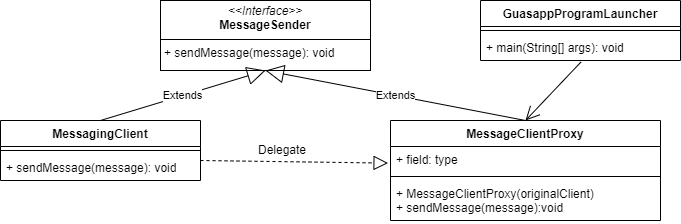

The diagram above was exported from draw.io. Its source (the exported page's mxGraphModel, read from the mxfile embedded in the PNG):
<mxGraphModel dx="1290" dy="621" grid="1" gridSize="10" guides="1" tooltips="1" connect="1" arrows="1" fold="1" page="1" pageScale="1" pageWidth="827" pageHeight="1169" math="0" shadow="0">
  <root>
    <mxCell id="WIyWlLk6GJQsqaUBKTNV-0" />
    <mxCell id="WIyWlLk6GJQsqaUBKTNV-1" parent="WIyWlLk6GJQsqaUBKTNV-0" />
    <mxCell id="2SxHMSEIb6GLLjdD42Cf-0" value="GuasappProgramLauncher" style="swimlane;fontStyle=1;align=center;verticalAlign=top;childLayout=stackLayout;horizontal=1;startSize=26;horizontalStack=0;resizeParent=1;resizeParentMax=0;resizeLast=0;collapsible=1;marginBottom=0;whiteSpace=wrap;html=1;" parent="WIyWlLk6GJQsqaUBKTNV-1" vertex="1">
      <mxGeometry x="520" y="280" width="200" height="60" as="geometry" />
    </mxCell>
    <mxCell id="2SxHMSEIb6GLLjdD42Cf-2" value="" style="line;strokeWidth=1;fillColor=none;align=left;verticalAlign=middle;spacingTop=-1;spacingLeft=3;spacingRight=3;rotatable=0;labelPosition=right;points=[];portConstraint=eastwest;strokeColor=inherit;" parent="2SxHMSEIb6GLLjdD42Cf-0" vertex="1">
      <mxGeometry y="26" width="200" height="8" as="geometry" />
    </mxCell>
    <mxCell id="2SxHMSEIb6GLLjdD42Cf-3" value="+ main(String[] args): void" style="text;strokeColor=none;fillColor=none;align=left;verticalAlign=top;spacingLeft=4;spacingRight=4;overflow=hidden;rotatable=0;points=[[0,0.5],[1,0.5]];portConstraint=eastwest;whiteSpace=wrap;html=1;" parent="2SxHMSEIb6GLLjdD42Cf-0" vertex="1">
      <mxGeometry y="34" width="200" height="26" as="geometry" />
    </mxCell>
    <mxCell id="2SxHMSEIb6GLLjdD42Cf-4" value="&lt;p style=&quot;margin:0px;margin-top:4px;text-align:center;&quot;&gt;&lt;i&gt;&amp;lt;&amp;lt;Interface&amp;gt;&amp;gt;&lt;/i&gt;&lt;br&gt;&lt;b&gt;MessageSender&lt;/b&gt;&lt;/p&gt;&lt;hr size=&quot;1&quot; style=&quot;border-style:solid;&quot;&gt;&lt;p style=&quot;margin:0px;margin-left:4px;&quot;&gt;+ sendMessage(message): void&lt;/p&gt;" style="verticalAlign=top;align=left;overflow=fill;html=1;whiteSpace=wrap;" parent="WIyWlLk6GJQsqaUBKTNV-1" vertex="1">
      <mxGeometry x="200" y="280" width="210" height="70" as="geometry" />
    </mxCell>
    <mxCell id="2SxHMSEIb6GLLjdD42Cf-6" value="MessagingClient" style="swimlane;fontStyle=1;align=center;verticalAlign=top;childLayout=stackLayout;horizontal=1;startSize=26;horizontalStack=0;resizeParent=1;resizeParentMax=0;resizeLast=0;collapsible=1;marginBottom=0;whiteSpace=wrap;html=1;" parent="WIyWlLk6GJQsqaUBKTNV-1" vertex="1">
      <mxGeometry x="40" y="400" width="200" height="60" as="geometry" />
    </mxCell>
    <mxCell id="2SxHMSEIb6GLLjdD42Cf-8" value="" style="line;strokeWidth=1;fillColor=none;align=left;verticalAlign=middle;spacingTop=-1;spacingLeft=3;spacingRight=3;rotatable=0;labelPosition=right;points=[];portConstraint=eastwest;strokeColor=inherit;" parent="2SxHMSEIb6GLLjdD42Cf-6" vertex="1">
      <mxGeometry y="26" width="200" height="8" as="geometry" />
    </mxCell>
    <mxCell id="2SxHMSEIb6GLLjdD42Cf-9" value="+ sendMessage(message): void" style="text;strokeColor=none;fillColor=none;align=left;verticalAlign=top;spacingLeft=4;spacingRight=4;overflow=hidden;rotatable=0;points=[[0,0.5],[1,0.5]];portConstraint=eastwest;whiteSpace=wrap;html=1;" parent="2SxHMSEIb6GLLjdD42Cf-6" vertex="1">
      <mxGeometry y="34" width="200" height="26" as="geometry" />
    </mxCell>
    <mxCell id="REUwfGc5GkWZjhn3cE8l-13" value="MessageClientProxy" style="swimlane;fontStyle=1;align=center;verticalAlign=top;childLayout=stackLayout;horizontal=1;startSize=26;horizontalStack=0;resizeParent=1;resizeParentMax=0;resizeLast=0;collapsible=1;marginBottom=0;whiteSpace=wrap;html=1;" vertex="1" parent="WIyWlLk6GJQsqaUBKTNV-1">
      <mxGeometry x="430" y="400" width="270" height="100" as="geometry" />
    </mxCell>
    <mxCell id="REUwfGc5GkWZjhn3cE8l-14" value="+ field: type" style="text;strokeColor=none;fillColor=none;align=left;verticalAlign=top;spacingLeft=4;spacingRight=4;overflow=hidden;rotatable=0;points=[[0,0.5],[1,0.5]];portConstraint=eastwest;whiteSpace=wrap;html=1;" vertex="1" parent="REUwfGc5GkWZjhn3cE8l-13">
      <mxGeometry y="26" width="270" height="26" as="geometry" />
    </mxCell>
    <mxCell id="REUwfGc5GkWZjhn3cE8l-15" value="" style="line;strokeWidth=1;fillColor=none;align=left;verticalAlign=middle;spacingTop=-1;spacingLeft=3;spacingRight=3;rotatable=0;labelPosition=right;points=[];portConstraint=eastwest;strokeColor=inherit;" vertex="1" parent="REUwfGc5GkWZjhn3cE8l-13">
      <mxGeometry y="52" width="270" height="8" as="geometry" />
    </mxCell>
    <mxCell id="REUwfGc5GkWZjhn3cE8l-16" value="+ MessageClientProxy(originalClient)&lt;div&gt;+ sendMessage(message):void&lt;/div&gt;" style="text;strokeColor=none;fillColor=none;align=left;verticalAlign=top;spacingLeft=4;spacingRight=4;overflow=hidden;rotatable=0;points=[[0,0.5],[1,0.5]];portConstraint=eastwest;whiteSpace=wrap;html=1;" vertex="1" parent="REUwfGc5GkWZjhn3cE8l-13">
      <mxGeometry y="60" width="270" height="40" as="geometry" />
    </mxCell>
    <mxCell id="REUwfGc5GkWZjhn3cE8l-21" value="Extends" style="endArrow=block;endSize=16;endFill=0;html=1;rounded=0;exitX=0.5;exitY=0;exitDx=0;exitDy=0;entryX=0.5;entryY=1;entryDx=0;entryDy=0;" edge="1" parent="WIyWlLk6GJQsqaUBKTNV-1" source="2SxHMSEIb6GLLjdD42Cf-6" target="2SxHMSEIb6GLLjdD42Cf-4">
      <mxGeometry width="160" relative="1" as="geometry">
        <mxPoint x="270" y="320" as="sourcePoint" />
        <mxPoint x="280" y="390" as="targetPoint" />
      </mxGeometry>
    </mxCell>
    <mxCell id="REUwfGc5GkWZjhn3cE8l-22" value="Extends" style="endArrow=block;endSize=16;endFill=0;html=1;rounded=0;exitX=0.5;exitY=0;exitDx=0;exitDy=0;entryX=0.5;entryY=1;entryDx=0;entryDy=0;" edge="1" parent="WIyWlLk6GJQsqaUBKTNV-1" source="REUwfGc5GkWZjhn3cE8l-13" target="2SxHMSEIb6GLLjdD42Cf-4">
      <mxGeometry width="160" relative="1" as="geometry">
        <mxPoint x="380" y="360" as="sourcePoint" />
        <mxPoint x="540" y="360" as="targetPoint" />
      </mxGeometry>
    </mxCell>
    <mxCell id="REUwfGc5GkWZjhn3cE8l-23" value="" style="endArrow=block;dashed=1;endFill=0;endSize=12;html=1;rounded=0;exitX=1;exitY=0.5;exitDx=0;exitDy=0;entryX=-0.009;entryY=0.908;entryDx=0;entryDy=0;entryPerimeter=0;" edge="1" parent="WIyWlLk6GJQsqaUBKTNV-1">
      <mxGeometry width="160" relative="1" as="geometry">
        <mxPoint x="240" y="440" as="sourcePoint" />
        <mxPoint x="427.56999999999994" y="442.60799999999995" as="targetPoint" />
      </mxGeometry>
    </mxCell>
    <mxCell id="REUwfGc5GkWZjhn3cE8l-26" value="Delegate" style="text;strokeColor=none;fillColor=none;align=left;verticalAlign=top;spacingLeft=4;spacingRight=4;overflow=hidden;rotatable=0;points=[[0,0.5],[1,0.5]];portConstraint=eastwest;whiteSpace=wrap;html=1;" vertex="1" parent="WIyWlLk6GJQsqaUBKTNV-1">
      <mxGeometry x="292" y="416" width="100" height="26" as="geometry" />
    </mxCell>
    <mxCell id="REUwfGc5GkWZjhn3cE8l-31" value="" style="endArrow=open;endFill=1;endSize=12;html=1;rounded=0;exitX=0.502;exitY=1.062;exitDx=0;exitDy=0;exitPerimeter=0;entryX=0.5;entryY=0;entryDx=0;entryDy=0;" edge="1" parent="WIyWlLk6GJQsqaUBKTNV-1" source="2SxHMSEIb6GLLjdD42Cf-3" target="REUwfGc5GkWZjhn3cE8l-13">
      <mxGeometry width="160" relative="1" as="geometry">
        <mxPoint x="590" y="380" as="sourcePoint" />
        <mxPoint x="750" y="380" as="targetPoint" />
      </mxGeometry>
    </mxCell>
  </root>
</mxGraphModel>